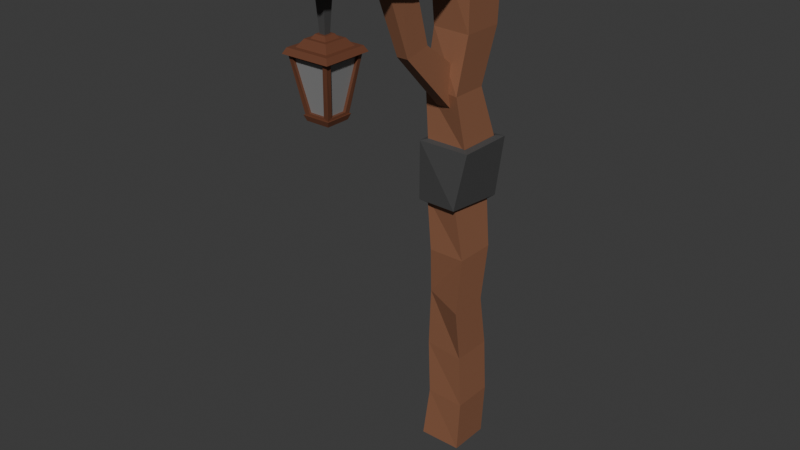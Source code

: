 # Source: farolaColor1.blend  (saved by Blender 4.1.23; exported with 4.5.12 LTS)
import bpy
from mathutils import Matrix  # noqa: F401  (used for matrix-valued properties, if any)

bpy.ops.wm.read_factory_settings(use_empty=True)
scene = bpy.context.scene
scene.name = 'Scene'

# ---- collections
col_collection = bpy.data.collections.new('Collection'); scene.collection.children.link(col_collection)

# ---- materials (node trees are filled in below, after node groups)
mat_material_010 = bpy.data.materials.new('Material.010')
mat_material_010.use_transparent_shadow = False
mat_piedras = bpy.data.materials.new('Piedras')
mat_piedras.use_transparent_shadow = False
mat_material_003 = bpy.data.materials.new('Material.003')
mat_material_003.alpha_threshold = 0.0
mat_material_003.use_transparent_shadow = False
mat_material_003.roughness = 0.5
mat_material_003.line_color = (0.0, 0.0, 0.0, 1.0)
mat_marron_001 = bpy.data.materials.new('Marron.001')
mat_marron_001.use_transparent_shadow = False

# ---- material node trees
mat_material_010.use_nodes = True; mat_material_010.node_tree.nodes.clear()
_N = mat_material_010.node_tree.nodes; _L = mat_material_010.node_tree.links
n0 = _N.new('ShaderNodeBsdfPrincipled'); n0.name = 'Principled BSDF'; n0.location = (10, 300)
n0.inputs[0].default_value = (0.06561, 0.06561, 0.06561, 1.0)
n1 = _N.new('ShaderNodeOutputMaterial'); n1.name = 'Material Output'; n1.location = (300, 300)
_L.new(n0.outputs[0], n1.inputs[0])
n1.is_active_output = True
mat_piedras.use_nodes = True; mat_piedras.node_tree.nodes.clear()
_N = mat_piedras.node_tree.nodes; _L = mat_piedras.node_tree.links
n0 = _N.new('ShaderNodeBsdfPrincipled'); n0.name = 'Principled BSDF'; n0.location = (10, 300)
n0.inputs[0].default_value = (0.2585, 0.2585, 0.2585, 1.0)
n1 = _N.new('ShaderNodeOutputMaterial'); n1.name = 'Material Output'; n1.location = (300, 300)
_L.new(n0.outputs[0], n1.inputs[0])
n1.is_active_output = True
mat_material_003.use_nodes = True; mat_material_003.node_tree.nodes.clear()
_N = mat_material_003.node_tree.nodes; _L = mat_material_003.node_tree.links
n0 = _N.new('ShaderNodeOutputMaterial'); n0.name = 'Material Output'; n0.location = (300, 300)
n1 = _N.new('ShaderNodeBsdfPrincipled'); n1.name = 'Principled BSDF'; n1.location = (10, 300)
n1.inputs[0].default_value = (0.1522, 0.05549, 0.02887, 1.0)
n1.inputs[3].default_value = 1.45
_L.new(n1.outputs[0], n0.inputs[0])
n0.is_active_output = True
mat_marron_001.use_nodes = True; mat_marron_001.node_tree.nodes.clear()
_N = mat_marron_001.node_tree.nodes; _L = mat_marron_001.node_tree.links
n0 = _N.new('ShaderNodeBsdfPrincipled'); n0.name = 'Principled BSDF'; n0.location = (10, 300)
n0.inputs[0].default_value = (0.2704, 0.1175, 0.06296, 1.0)
n0.inputs[2].default_value = 0.5276
n1 = _N.new('ShaderNodeOutputMaterial'); n1.name = 'Material Output'; n1.location = (300, 300)
_L.new(n0.outputs[0], n1.inputs[0])
n1.is_active_output = True

# ---- world
world_world = bpy.data.worlds.new('World'); scene.world = world_world
world_world.use_nodes = True; world_world.node_tree.nodes.clear()
_N = world_world.node_tree.nodes; _L = world_world.node_tree.links
n0 = _N.new('ShaderNodeOutputWorld'); n0.name = 'World Output'; n0.location = (300, 300)
n1 = _N.new('ShaderNodeBackground'); n1.name = 'Background'; n1.location = (10, 300)
n1.inputs[0].default_value = (0.05088, 0.05088, 0.05088, 1.0)
_L.new(n1.outputs[0], n0.inputs[0])
n0.is_active_output = True
world_world.color = (0.05088, 0.05088, 0.05088)
world_world.use_sun_shadow = False
world_world.sun_shadow_jitter_overblur = 0.0

# ---- meshes
me_cube_624 = bpy.data.meshes.new('Cube.624')
me_cube_624.from_pydata([(-1.1, 0.4023, 2.122), (-1.1, -0.4023, 2.122), (-1.1, 0.4023, -2.122), (-1.1, -0.4023, -2.122), (1.1, -0.1735, -0.9152), (1.1, 0.1735, -0.9152), (1.1, -0.1735, 0.9152), (1.1, 0.1735, 0.9152)], [], [(0, 2, 5, 7), (2, 3, 4, 5), (0, 1, 3, 2), (3, 1, 6, 4), (7, 5, 4, 6), (1, 0, 7, 6)])
_uv = me_cube_624.uv_layers.new(name='UVMap')
_uv.uv.foreach_set('vector', [0.2156, 0.5906, 0.2156, 0.5906, 0.2156, 0.5906, 0.2156, 0.5906, 0.2156, 0.5906, 0.2156, 0.6594, 0.2156, 0.6594, 0.2156, 0.5906, 0.2156, 0.5906, 0.2156, 0.6594, 0.2156, 0.6594, 0.2156, 0.5906, 0.2156, 0.6594, 0.2156, 0.6594, 0.2156, 0.6594, 0.2156, 0.6594, 0.2156, 0.5906, 0.2156, 0.5906, 0.2156, 0.6594, 0.2156, 0.6594, 0.2156, 0.6594, 0.2156, 0.5906, 0.2156, 0.5906, 0.2156, 0.6594])
me_cube_624.materials.append(mat_material_010)
me_cube_624.update()
me_cube_623 = bpy.data.meshes.new('Cube.623')
me_cube_623.from_pydata([(0.8616, 0.7586, 1.796), (0.8616, -0.7586, 1.796), (0.4793, 0.3762, 19.91), (0.4793, -0.3762, 19.91), (0.7586, -0.873, 1.806), (-0.7586, -0.873, 1.806), (0.3762, -0.4907, 19.86), (-0.3762, -0.4907, 19.86), (-0.7586, 0.8466, 1.771), (0.7586, 0.8466, 1.771), (-0.3762, 0.4642, 19.94), (0.3762, 0.4642, 19.94), (-0.8766, -0.7586, 1.716), (-0.8766, 0.7586, 1.716), (-0.4943, -0.3762, 19.97), (-0.4943, 0.3762, 19.97)], [], [(0, 2, 3, 1), (4, 6, 7, 5), (8, 10, 11, 9), (12, 14, 15, 13)])
_uv = me_cube_623.uv_layers.new(name='UVMap')
_uv.uv.foreach_set('vector', [0.6426, 0.541, 0.6426, 0.5557, 0.6426, 0.6943, 0.6426, 0.709, 0.666, 0.7324, 0.6807, 0.7324, 0.8193, 0.7324, 0.834, 0.7324, 0.834, 0.5176, 0.8193, 0.5176, 0.6807, 0.5176, 0.666, 0.5176, 0.8574, 0.709, 0.8574, 0.6943, 0.8574, 0.5557, 0.8574, 0.541])
me_cube_623.materials.append(mat_piedras)
me_cube_623.update()
me_cube_622 = bpy.data.meshes.new('Cube.622')
me_cube_622.from_pydata([(-1.0, -1.0, -1.0), (-1.131, -1.131, 1.0), (-1.0, 1.0, -1.0), (-1.131, 1.131, 1.0), (1.0, -1.0, -1.0), (1.131, -1.131, 1.0), (1.0, 1.0, -1.0), (1.131, 1.131, 1.0), (-0.7679, 0.7679, -1.0), (-0.7679, -0.7679, -1.0), (0.7679, -0.7679, -1.0), (0.7679, 0.7679, -1.0), (-0.5383, 0.5383, -3.54), (-0.5383, -0.5383, -3.54), (0.5383, 0.5383, -3.54), (0.5383, -0.5383, -3.54), (-0.3724, 0.3724, -3.54), (-0.3724, -0.3724, -3.54), (0.3724, -0.3724, -3.54), (0.3724, 0.3724, -3.54), (-0.2551, 0.2551, -4.934), (-0.2551, -0.2551, -4.934), (0.2551, 0.2551, -4.934), (0.2551, -0.2551, -4.934), (0.9716, 0.9716, 1.0), (0.9716, -0.9716, 1.0), (-0.9716, -0.9716, 1.0), (-0.9716, 0.9716, 1.0), (0.581, 0.581, 20.85), (0.581, -0.581, 20.85), (-0.581, 0.581, 20.85), (-0.581, -0.581, 20.85), (0.6383, 0.6383, 20.85), (0.6383, -0.6383, 20.85), (-0.6383, 0.6383, 20.85), (-0.6383, -0.6383, 20.85), (0.5443, 0.5443, 22.83), (0.5443, -0.5443, 22.83), (-0.5443, 0.5443, 22.83), (-0.5443, -0.5443, 22.83), (0.4104, 0.4104, 22.83), (0.4104, -0.4104, 22.83), (-0.4104, -0.4104, 22.83), (-0.4104, 0.4104, 22.83), (0.3617, 0.3617, 23.67), (0.3617, -0.3617, 23.67), (-0.3617, 0.3617, 23.67), (-0.3617, -0.3617, 23.67), (0.7586, -0.9674, 1.899), (-0.7586, -0.9674, 1.899), (-0.3762, -0.5851, 19.95), (0.3762, -0.5851, 19.95), (0.9674, 0.7586, 1.87), (0.9674, -0.7586, 1.87), (0.5851, -0.3762, 19.98), (0.5851, 0.3762, 19.98), (-0.9674, -0.7586, 1.796), (-0.9674, 0.7586, 1.796), (-0.5851, 0.3762, 20.05), (-0.5851, -0.3762, 20.05), (-0.7586, 0.9674, 1.838), (0.7586, 0.9674, 1.838), (0.3762, 0.5851, 20.01), (-0.3762, 0.5851, 20.01), (0.7586, -0.9674, 1.899), (-0.7586, -0.9674, 1.899), (0.3762, -0.5851, 19.95), (-0.3762, -0.5851, 19.95), (0.9674, 0.7586, 1.87), (0.9674, -0.7586, 1.87), (0.5851, 0.3762, 19.98), (0.5851, -0.3762, 19.98), (-0.9674, -0.7586, 1.796), (-0.9674, 0.7586, 1.796), (-0.5851, -0.3762, 20.05), (-0.5851, 0.3762, 20.05), (-0.7586, 0.9674, 1.838), (0.7586, 0.9674, 1.838), (-0.3762, 0.5851, 20.01), (0.3762, 0.5851, 20.01), (0.8616, 0.7586, 1.796), (0.8616, -0.7586, 1.796), (0.4793, 0.3762, 19.91), (0.4793, -0.3762, 19.91), (0.7586, -0.873, 1.806), (-0.7586, -0.873, 1.806), (0.3762, -0.4907, 19.86), (-0.3762, -0.4907, 19.86), (-0.7586, 0.8466, 1.771), (0.7586, 0.8466, 1.771), (-0.3762, 0.4642, 19.94), (0.3762, 0.4642, 19.94), (-0.8766, -0.7586, 1.716), (-0.8766, 0.7586, 1.716), (-0.4943, -0.3762, 19.97), (-0.4943, 0.3762, 19.97), (-0.1322, 0.1322, -4.934), (-0.1322, -0.1322, -4.934), (0.1322, -0.1322, -4.934), (0.1322, 0.1322, -4.934)], [], [(0, 1, 3, 2), (2, 3, 7, 6), (6, 7, 5, 4), (4, 5, 1, 0), (10, 15, 14, 11), (56, 72, 73, 57), (2, 8, 9, 0), (0, 9, 10, 4), (4, 10, 11, 6), (6, 11, 8, 2), (18, 23, 22, 19), (11, 14, 12, 8), (9, 13, 15, 10), (8, 12, 13, 9), (12, 16, 17, 13), (13, 17, 18, 15), (15, 18, 19, 14), (14, 19, 16, 12), (19, 22, 20, 16), (17, 21, 23, 18), (16, 20, 21, 17), (7, 24, 25, 5), (5, 25, 26, 1), (1, 26, 27, 3), (3, 27, 24, 7), (28, 30, 31, 29), (51, 66, 64, 48), (52, 68, 69, 53), (48, 64, 65, 49), (32, 33, 35, 34), (41, 45, 47, 42), (35, 39, 38, 34), (34, 38, 36, 32), (33, 37, 39, 35), (32, 36, 37, 33), (36, 40, 41, 37), (37, 41, 42, 39), (39, 42, 43, 38), (38, 43, 40, 36), (44, 46, 47, 45), (40, 44, 45, 41), (42, 47, 46, 43), (43, 46, 44, 40), (25, 48, 49, 26), (26, 49, 50, 31), (31, 50, 51, 29), (29, 51, 48, 25), (24, 52, 53, 25), (25, 53, 54, 29), (29, 54, 55, 28), (28, 55, 52, 24), (26, 56, 57, 27), (27, 57, 58, 30), (30, 58, 59, 31), (31, 59, 56, 26), (27, 60, 61, 24), (24, 61, 62, 28), (28, 62, 63, 30), (30, 63, 60, 27), (65, 85, 87, 67), (71, 83, 82, 70), (75, 95, 94, 74), (78, 90, 88, 76), (55, 70, 68, 52), (60, 76, 77, 61), (49, 65, 67, 50), (59, 74, 72, 56), (53, 69, 71, 54), (63, 78, 76, 60), (50, 67, 66, 51), (57, 73, 75, 58), (54, 71, 70, 55), (61, 77, 79, 62), (58, 75, 74, 59), (62, 79, 78, 63), (70, 82, 80, 68), (69, 81, 83, 71), (68, 80, 81, 69), (64, 84, 85, 65), (67, 87, 86, 66), (66, 86, 84, 64), (77, 89, 91, 79), (76, 88, 89, 77), (79, 91, 90, 78), (74, 94, 92, 72), (73, 93, 95, 75), (72, 92, 93, 73), (20, 96, 97, 21), (21, 97, 98, 23), (23, 98, 99, 22), (22, 99, 96, 20)])
_uv = me_cube_622.uv_layers.new(name='UVMap')
_uv.uv.foreach_set('vector', [0.375, 0.0, 0.625, 0.0, 0.625, 0.25, 0.375, 0.25, 0.375, 0.25, 0.625, 0.25, 0.625, 0.5, 0.375, 0.5, 0.375, 0.5, 0.625, 0.5, 0.625, 0.75, 0.375, 0.75, 0.375, 0.75, 0.625, 0.75, 0.625, 1.0, 0.375, 1.0, 0.346, 0.721, 0.346, 0.721, 0.346, 0.529, 0.346, 0.529, 0.8574, 0.709, 0.8574, 0.709, 0.8574, 0.541, 0.8574, 0.541, 0.125, 0.5, 0.154, 0.529, 0.154, 0.721, 0.125, 0.75, 0.125, 0.75, 0.154, 0.721, 0.346, 0.721, 0.375, 0.75, 0.375, 0.75, 0.346, 0.721, 0.346, 0.529, 0.375, 0.5, 0.375, 0.5, 0.346, 0.529, 0.154, 0.529, 0.125, 0.5, 0.3164, 0.6914, 0.3164, 0.6914, 0.3164, 0.5586, 0.3164, 0.5586, 0.346, 0.529, 0.346, 0.529, 0.154, 0.529, 0.154, 0.529, 0.154, 0.721, 0.154, 0.721, 0.346, 0.721, 0.346, 0.721, 0.154, 0.529, 0.154, 0.529, 0.154, 0.721, 0.154, 0.721, 0.154, 0.529, 0.1836, 0.5586, 0.1836, 0.6914, 0.154, 0.721, 0.154, 0.721, 0.1836, 0.6914, 0.3164, 0.6914, 0.346, 0.721, 0.346, 0.721, 0.3164, 0.6914, 0.3164, 0.5586, 0.346, 0.529, 0.346, 0.529, 0.3164, 0.5586, 0.1836, 0.5586, 0.154, 0.529, 0.3164, 0.5586, 0.3164, 0.5586, 0.1836, 0.5586, 0.1836, 0.5586, 0.1836, 0.6914, 0.1836, 0.6914, 0.3164, 0.6914, 0.3164, 0.6914, 0.1836, 0.5586, 0.1836, 0.5586, 0.1836, 0.6914, 0.1836, 0.6914, 0.625, 0.5, 0.6426, 0.5176, 0.6426, 0.7324, 0.625, 0.75, 0.625, 0.75, 0.6426, 0.7324, 0.8574, 0.7324, 0.875, 0.75, 0.875, 0.75, 0.8574, 0.7324, 0.8574, 0.5176, 0.875, 0.5, 0.875, 0.5, 0.8574, 0.5176, 0.6426, 0.5176, 0.625, 0.5, 0.6426, 0.5176, 0.8574, 0.5176, 0.8574, 0.7324, 0.6426, 0.7324, 0.6807, 0.7324, 0.6807, 0.7324, 0.666, 0.7324, 0.666, 0.7324, 0.6426, 0.541, 0.6426, 0.541, 0.6426, 0.709, 0.6426, 0.709, 0.666, 0.7324, 0.666, 0.7324, 0.834, 0.7324, 0.834, 0.7324, 0.6426, 0.5176, 0.6426, 0.7324, 0.8574, 0.7324, 0.8574, 0.5176, 0.6691, 0.7059, 0.6691, 0.7059, 0.8309, 0.7059, 0.8309, 0.7059, 0.8574, 0.7324, 0.8574, 0.7324, 0.8574, 0.5176, 0.8574, 0.5176, 0.8574, 0.5176, 0.8574, 0.5176, 0.6426, 0.5176, 0.6426, 0.5176, 0.6426, 0.7324, 0.6426, 0.7324, 0.8574, 0.7324, 0.8574, 0.7324, 0.6426, 0.5176, 0.6426, 0.5176, 0.6426, 0.7324, 0.6426, 0.7324, 0.6426, 0.5176, 0.6691, 0.5441, 0.6691, 0.7059, 0.6426, 0.7324, 0.6426, 0.7324, 0.6691, 0.7059, 0.8309, 0.7059, 0.8574, 0.7324, 0.8574, 0.7324, 0.8309, 0.7059, 0.8309, 0.5441, 0.8574, 0.5176, 0.8574, 0.5176, 0.8309, 0.5441, 0.6691, 0.5441, 0.6426, 0.5176, 0.6691, 0.5441, 0.8309, 0.5441, 0.8309, 0.7059, 0.6691, 0.7059, 0.6691, 0.5441, 0.6691, 0.5441, 0.6691, 0.7059, 0.6691, 0.7059, 0.8309, 0.7059, 0.8309, 0.7059, 0.8309, 0.5441, 0.8309, 0.5441, 0.8309, 0.5441, 0.8309, 0.5441, 0.6691, 0.5441, 0.6691, 0.5441, 0.6426, 0.7324, 0.666, 0.7324, 0.834, 0.7324, 0.8574, 0.7324, 0.8574, 0.7324, 0.834, 0.7324, 0.8193, 0.7324, 0.8574, 0.7324, 0.8574, 0.7324, 0.8193, 0.7324, 0.6807, 0.7324, 0.6426, 0.7324, 0.6426, 0.7324, 0.6807, 0.7324, 0.666, 0.7324, 0.6426, 0.7324, 0.6426, 0.5176, 0.6426, 0.541, 0.6426, 0.709, 0.6426, 0.7324, 0.6426, 0.7324, 0.6426, 0.709, 0.6426, 0.6943, 0.6426, 0.7324, 0.6426, 0.7324, 0.6426, 0.6943, 0.6426, 0.5557, 0.6426, 0.5176, 0.6426, 0.5176, 0.6426, 0.5557, 0.6426, 0.541, 0.6426, 0.5176, 0.8574, 0.7324, 0.8574, 0.709, 0.8574, 0.541, 0.8574, 0.5176, 0.8574, 0.5176, 0.8574, 0.541, 0.8574, 0.5557, 0.8574, 0.5176, 0.8574, 0.5176, 0.8574, 0.5557, 0.8574, 0.6943, 0.8574, 0.7324, 0.8574, 0.7324, 0.8574, 0.6943, 0.8574, 0.709, 0.8574, 0.7324, 0.8574, 0.5176, 0.834, 0.5176, 0.666, 0.5176, 0.6426, 0.5176, 0.6426, 0.5176, 0.666, 0.5176, 0.6807, 0.5176, 0.6426, 0.5176, 0.6426, 0.5176, 0.6807, 0.5176, 0.8193, 0.5176, 0.8574, 0.5176, 0.8574, 0.5176, 0.8193, 0.5176, 0.834, 0.5176, 0.8574, 0.5176, 0.834, 0.7324, 0.834, 0.7324, 0.8193, 0.7324, 0.8193, 0.7324, 0.6426, 0.6943, 0.6426, 0.6943, 0.6426, 0.5557, 0.6426, 0.5557, 0.8574, 0.5557, 0.8574, 0.5557, 0.8574, 0.6943, 0.8574, 0.6943, 0.8193, 0.5176, 0.8193, 0.5176, 0.834, 0.5176, 0.834, 0.5176, 0.6426, 0.5557, 0.6426, 0.5557, 0.6426, 0.541, 0.6426, 0.541, 0.834, 0.5176, 0.834, 0.5176, 0.666, 0.5176, 0.666, 0.5176, 0.834, 0.7324, 0.834, 0.7324, 0.8193, 0.7324, 0.8193, 0.7324, 0.8574, 0.6943, 0.8574, 0.6943, 0.8574, 0.709, 0.8574, 0.709, 0.6426, 0.709, 0.6426, 0.709, 0.6426, 0.6943, 0.6426, 0.6943, 0.8193, 0.5176, 0.8193, 0.5176, 0.834, 0.5176, 0.834, 0.5176, 0.8193, 0.7324, 0.8193, 0.7324, 0.6807, 0.7324, 0.6807, 0.7324, 0.8574, 0.541, 0.8574, 0.541, 0.8574, 0.5557, 0.8574, 0.5557, 0.6426, 0.6943, 0.6426, 0.6943, 0.6426, 0.5557, 0.6426, 0.5557, 0.666, 0.5176, 0.666, 0.5176, 0.6807, 0.5176, 0.6807, 0.5176, 0.8574, 0.5557, 0.8574, 0.5557, 0.8574, 0.6943, 0.8574, 0.6943, 0.6807, 0.5176, 0.6807, 0.5176, 0.8193, 0.5176, 0.8193, 0.5176, 0.6426, 0.5557, 0.6426, 0.5557, 0.6426, 0.541, 0.6426, 0.541, 0.6426, 0.709, 0.6426, 0.709, 0.6426, 0.6943, 0.6426, 0.6943, 0.6426, 0.541, 0.6426, 0.541, 0.6426, 0.709, 0.6426, 0.709, 0.666, 0.7324, 0.666, 0.7324, 0.834, 0.7324, 0.834, 0.7324, 0.8193, 0.7324, 0.8193, 0.7324, 0.6807, 0.7324, 0.6807, 0.7324, 0.6807, 0.7324, 0.6807, 0.7324, 0.666, 0.7324, 0.666, 0.7324, 0.666, 0.5176, 0.666, 0.5176, 0.6807, 0.5176, 0.6807, 0.5176, 0.834, 0.5176, 0.834, 0.5176, 0.666, 0.5176, 0.666, 0.5176, 0.6807, 0.5176, 0.6807, 0.5176, 0.8193, 0.5176, 0.8193, 0.5176, 0.8574, 0.6943, 0.8574, 0.6943, 0.8574, 0.709, 0.8574, 0.709, 0.8574, 0.541, 0.8574, 0.541, 0.8574, 0.5557, 0.8574, 0.5557, 0.8574, 0.709, 0.8574, 0.709, 0.8574, 0.541, 0.8574, 0.541, 0.1836, 0.5586, 0.2156, 0.5906, 0.2156, 0.6594, 0.1836, 0.6914, 0.1836, 0.6914, 0.2156, 0.6594, 0.2844, 0.6594, 0.3164, 0.6914, 0.3164, 0.6914, 0.2844, 0.6594, 0.2844, 0.5906, 0.3164, 0.5586, 0.3164, 0.5586, 0.2844, 0.5906, 0.2156, 0.5906, 0.1836, 0.5586])
me_cube_622.materials.append(mat_material_003)
me_cube_622.update()
me_cube_621 = bpy.data.meshes.new('Cube.621')
me_cube_621.from_pydata([(-0.6614, -1.0, 0.08537), (-1.0, -1.0, 0.3493), (-1.172, 1.0, 0.3493), (-1.0, 0.8029, 0.08537), (1.0, 1.0, 0.3493), (1.254, 0.6846, 0.09916), (1.0, -1.0, 0.3493), (1.0, -1.0, 0.08537), (-0.857, -1.256, 0.1008), (-1.288, -1.256, 0.3433), (-1.507, 1.291, 0.3433), (-1.288, 1.04, 0.1008), (1.259, 1.291, 0.3433), (1.583, 0.8896, 0.1159), (1.259, -1.256, 0.3433), (1.259, -1.256, 0.1008)], [], [(2, 4, 12, 10), (1, 2, 10, 9), (0, 7, 15, 8), (7, 5, 13, 15), (15, 14, 9, 8), (13, 12, 14, 15), (11, 10, 12, 13), (8, 9, 10, 11), (4, 6, 14, 12), (6, 1, 9, 14), (3, 0, 8, 11), (5, 3, 11, 13)])
_uv = me_cube_621.uv_layers.new(name='UVMap')
_uv.uv.foreach_set('vector', [0.5417, 0.25, 0.5417, 0.5, 0.5417, 0.5, 0.5417, 0.25, 0.5417, 0.0, 0.5417, 0.25, 0.5417, 0.25, 0.5417, 0.0, 0.5139, 1.0, 0.5139, 0.75, 0.5139, 0.75, 0.5139, 1.0, 0.5139, 0.75, 0.5139, 0.5, 0.5139, 0.5, 0.5139, 0.75, 0.5139, 0.75, 0.5417, 0.75, 0.5417, 1.0, 0.5139, 1.0, 0.5139, 0.5, 0.5417, 0.5, 0.5417, 0.75, 0.5139, 0.75, 0.5139, 0.25, 0.5417, 0.25, 0.5417, 0.5, 0.5139, 0.5, 0.5139, 0.0, 0.5417, 0.0, 0.5417, 0.25, 0.5139, 0.25, 0.5417, 0.5, 0.5417, 0.75, 0.5417, 0.75, 0.5417, 0.5, 0.5417, 0.75, 0.5417, 1.0, 0.5417, 1.0, 0.5417, 0.75, 0.5139, 0.25, 0.5139, 0.0, 0.5139, 0.0, 0.5139, 0.25, 0.5139, 0.5, 0.5139, 0.25, 0.5139, 0.25, 0.5139, 0.5])
me_cube_621.materials.append(mat_material_010)
me_cube_621.update()
me_cube_620 = bpy.data.meshes.new('Cube.620')
me_cube_620.from_pydata([(-1.389, -1.121, 1.125), (-1.389, 1.121, 1.125), (0.8522, -1.121, 1.125), (0.8522, 1.121, 1.125), (-0.6614, -1.0, 0.1111), (-1.0, -1.0, 0.3333), (-1.0, -1.166, 0.5556), (-0.8639, -0.8727, 0.7778), (-1.0, 1.0, 0.7778), (-0.3631, 0.7638, 0.5556), (-1.172, 1.0, 0.3333), (-1.0, 0.8029, 0.1111), (1.0, 1.0, 0.7778), (1.397, 0.7638, 0.5556), (1.0, 1.0, 0.3333), (1.254, 0.6846, 0.1249), (0.8662, -0.8727, 0.7778), (1.0, -1.166, 0.5556), (1.0, -1.0, 0.3333), (1.0, -1.0, 0.1111)], [], [(7, 0, 1, 8), (8, 1, 3, 12), (12, 3, 2, 16), (16, 2, 0, 7), (3, 1, 0, 2), (19, 18, 5, 4), (18, 17, 6, 5), (17, 16, 7, 6), (19, 4, 11, 15), (15, 14, 18, 19), (14, 13, 17, 18), (13, 12, 16, 17), (11, 10, 14, 15), (10, 9, 13, 14), (9, 8, 12, 13), (4, 5, 10, 11), (5, 6, 9, 10), (6, 7, 8, 9)])
_uv = me_cube_620.uv_layers.new(name='UVMap')
_uv.uv.foreach_set('vector', [0.5972, 0.0, 0.625, 0.0, 0.625, 0.25, 0.5972, 0.25, 0.5972, 0.25, 0.625, 0.25, 0.625, 0.5, 0.5972, 0.5, 0.5972, 0.5, 0.625, 0.5, 0.625, 0.75, 0.5972, 0.75, 0.5972, 0.75, 0.625, 0.75, 0.625, 1.0, 0.5972, 1.0, 0.625, 0.5, 0.875, 0.5, 0.875, 0.75, 0.625, 0.75, 0.5139, 0.75, 0.5417, 0.75, 0.5417, 1.0, 0.5139, 1.0, 0.5417, 0.75, 0.5694, 0.75, 0.5694, 1.0, 0.5417, 1.0, 0.5694, 0.75, 0.5972, 0.75, 0.5972, 1.0, 0.5694, 1.0, 0.5139, 0.75, 0.5139, 0.0, 0.5139, 0.25, 0.5139, 0.5, 0.5139, 0.5, 0.5417, 0.5, 0.5417, 0.75, 0.5139, 0.75, 0.5417, 0.5, 0.5694, 0.5, 0.5694, 0.75, 0.5417, 0.75, 0.5694, 0.5, 0.5972, 0.5, 0.5972, 0.75, 0.5694, 0.75, 0.5139, 0.25, 0.5417, 0.25, 0.5417, 0.5, 0.5139, 0.5, 0.5417, 0.25, 0.5694, 0.25, 0.5694, 0.5, 0.5417, 0.5, 0.5694, 0.25, 0.5972, 0.25, 0.5972, 0.5, 0.5694, 0.5, 0.5139, 0.0, 0.5417, 0.0, 0.5417, 0.25, 0.5139, 0.25, 0.5417, 0.0, 0.5694, 0.0, 0.5694, 0.25, 0.5417, 0.25, 0.5694, 0.0, 0.5972, 0.0, 0.5972, 0.25, 0.5694, 0.25])
me_cube_620.materials.append(mat_marron_001)
me_cube_620.update()
me_cube_619 = bpy.data.meshes.new('Cube.619')
me_cube_619.from_pydata([(-1.0, -0.955, -1.12), (-1.0, -1.001, 1.42), (-1.0, 1.045, -1.12), (-1.0, 0.5235, 1.899), (1.0, -0.955, -1.12), (1.0, -1.001, 1.42), (1.0, 1.045, -1.12), (1.0, 0.5235, 1.899), (-1.0, 0.04504, -1.12), (-1.0, -0.2182, 1.497), (1.0, 0.04504, -1.12), (1.0, -0.2182, 1.497), (-0.7986, 0.3257, 0.1551), (-0.7986, 1.733, 0.3465), (0.7986, 1.733, 0.3465), (0.7986, 0.3257, 0.1551), (0.7986, 1.029, 0.2508), (-0.7986, 1.029, 0.2508)], [], [(17, 9, 3, 13), (13, 3, 7, 14), (16, 11, 5, 15), (15, 5, 1, 12), (8, 10, 4, 0), (11, 9, 1, 5), (7, 3, 9, 11), (2, 6, 10, 8), (14, 7, 11, 16), (12, 1, 9, 17), (0, 12, 17, 8), (6, 14, 16, 10), (4, 15, 12, 0), (10, 16, 15, 4), (2, 13, 14, 6), (8, 17, 13, 2)])
_uv = me_cube_619.uv_layers.new(name='UVMap')
_uv.uv.foreach_set('vector', [0.5, 0.125, 0.625, 0.125, 0.625, 0.25, 0.5, 0.25, 0.5, 0.25, 0.625, 0.25, 0.625, 0.5, 0.5, 0.5, 0.5, 0.625, 0.625, 0.625, 0.625, 0.75, 0.5, 0.75, 0.5, 0.75, 0.625, 0.75, 0.625, 1.0, 0.5, 1.0, 0.125, 0.625, 0.375, 0.625, 0.375, 0.75, 0.125, 0.75, 0.625, 0.625, 0.875, 0.625, 0.875, 0.75, 0.625, 0.75, 0.625, 0.5, 0.875, 0.5, 0.875, 0.625, 0.625, 0.625, 0.125, 0.5, 0.375, 0.5, 0.375, 0.625, 0.125, 0.625, 0.5, 0.5, 0.625, 0.5, 0.625, 0.625, 0.5, 0.625, 0.5, 0.0, 0.625, 0.0, 0.625, 0.125, 0.5, 0.125, 0.375, 0.0, 0.5, 0.0, 0.5, 0.125, 0.375, 0.125, 0.375, 0.5, 0.5, 0.5, 0.5, 0.625, 0.375, 0.625, 0.375, 0.75, 0.5, 0.75, 0.5, 1.0, 0.375, 1.0, 0.375, 0.625, 0.5, 0.625, 0.5, 0.75, 0.375, 0.75, 0.375, 0.25, 0.5, 0.25, 0.5, 0.5, 0.375, 0.5, 0.375, 0.125, 0.5, 0.125, 0.5, 0.25, 0.375, 0.25])
me_cube_619.materials.append(mat_marron_001)
me_cube_619.update()
me_cube_618 = bpy.data.meshes.new('Cube.618')
me_cube_618.from_pydata([(-1.0, -1.081, -1.0), (-1.121, -1.121, 1.187), (-1.0, 1.0, -1.0), (-1.121, 1.121, 1.187), (1.0, -1.081, -1.0), (1.121, -1.121, 1.187), (1.0, 1.0, -1.0), (1.121, 1.121, 1.187), (-1.0, -0.7807, -0.7778), (-1.149, -1.0, -0.5556), (-1.0, -1.0, -0.3152), (-1.0, -0.7741, -0.1111), (-0.6614, -1.0, 0.1111), (-1.0, -1.0, 0.3333), (-1.0, -1.166, 0.5556), (-0.8639, -0.8727, 0.7778), (-1.0, 1.0, 0.7778), (-0.3631, 0.7638, 0.5556), (-1.172, 1.0, 0.3333), (-1.0, 0.8029, 0.1111), (-1.0, 1.0, -0.1111), (-0.5523, 1.0, -0.3333), (-1.0, 1.0, -0.5556), (-1.0, 1.141, -0.7778), (1.0, 1.0, 0.7778), (1.397, 0.7638, 0.5556), (1.0, 1.0, 0.3333), (1.254, 0.6846, 0.1249), (1.0, 1.0, -0.1111), (1.362, 1.0, -0.3333), (1.0, 1.0, -0.5556), (1.0, 1.141, -0.7778), (0.8662, -0.8727, 0.7778), (1.0, -1.166, 0.5556), (1.0, -1.0, 0.3333), (1.0, -1.0, 0.1111), (1.0, -0.7741, -0.1111), (0.6412, -1.0, -0.3152), (0.7612, -1.0, -0.5556), (0.9068, -0.7807, -0.7778), (-0.6614, -1.0, 0.1111), (-1.0, -1.0, 0.3333), (-1.172, 1.0, 0.3333), (-1.0, 0.8029, 0.1111), (1.0, 1.0, 0.3333), (1.254, 0.6846, 0.1249), (1.0, -1.0, 0.3333), (1.0, -1.0, 0.1111)], [], [(15, 1, 3, 16), (16, 3, 7, 24), (24, 7, 5, 32), (32, 5, 1, 15), (2, 6, 4, 0), (7, 3, 1, 5), (4, 39, 8, 0), (39, 38, 9, 8), (38, 37, 10, 9), (37, 36, 11, 10), (36, 35, 12, 11), (19, 12, 40, 43), (34, 33, 14, 13), (33, 32, 15, 14), (6, 31, 39, 4), (31, 30, 38, 39), (30, 29, 37, 38), (29, 28, 36, 37), (28, 27, 35, 36), (18, 26, 44, 42), (26, 25, 33, 34), (25, 24, 32, 33), (2, 23, 31, 6), (23, 22, 30, 31), (22, 21, 29, 30), (21, 20, 28, 29), (20, 19, 27, 28), (35, 27, 45, 47), (18, 17, 25, 26), (17, 16, 24, 25), (0, 8, 23, 2), (8, 9, 22, 23), (9, 10, 21, 22), (10, 11, 20, 21), (11, 12, 19, 20), (34, 13, 41, 46), (13, 14, 17, 18), (14, 15, 16, 17), (12, 35, 47, 40), (26, 34, 46, 44), (27, 19, 43, 45), (13, 18, 42, 41)])
_uv = me_cube_618.uv_layers.new(name='UVMap')
_uv.uv.foreach_set('vector', [0.5972, 0.0, 0.625, 0.0, 0.625, 0.25, 0.5972, 0.25, 0.5972, 0.25, 0.625, 0.25, 0.625, 0.5, 0.5972, 0.5, 0.5972, 0.5, 0.625, 0.5, 0.625, 0.75, 0.5972, 0.75, 0.5972, 0.75, 0.625, 0.75, 0.625, 1.0, 0.5972, 1.0, 0.125, 0.5, 0.375, 0.5, 0.375, 0.75, 0.125, 0.75, 0.625, 0.5, 0.875, 0.5, 0.875, 0.75, 0.625, 0.75, 0.375, 0.75, 0.4028, 0.75, 0.4028, 1.0, 0.375, 1.0, 0.4028, 0.75, 0.4306, 0.75, 0.4306, 1.0, 0.4028, 1.0, 0.4306, 0.75, 0.4583, 0.75, 0.4583, 1.0, 0.4306, 1.0, 0.4583, 0.75, 0.4861, 0.75, 0.4861, 1.0, 0.4583, 1.0, 0.4861, 0.75, 0.5139, 0.75, 0.5139, 1.0, 0.4861, 1.0, 0.5139, 0.25, 0.5139, 0.0, 0.5139, 0.0, 0.5139, 0.25, 0.5417, 0.75, 0.5694, 0.75, 0.5694, 1.0, 0.5417, 1.0, 0.5694, 0.75, 0.5972, 0.75, 0.5972, 1.0, 0.5694, 1.0, 0.375, 0.5, 0.4028, 0.5, 0.4028, 0.75, 0.375, 0.75, 0.4028, 0.5, 0.4306, 0.5, 0.4306, 0.75, 0.4028, 0.75, 0.4306, 0.5, 0.4583, 0.5, 0.4583, 0.75, 0.4306, 0.75, 0.4583, 0.5, 0.4861, 0.5, 0.4861, 0.75, 0.4583, 0.75, 0.4861, 0.5, 0.5139, 0.5, 0.5139, 0.75, 0.4861, 0.75, 0.5417, 0.25, 0.5417, 0.5, 0.5417, 0.5, 0.5417, 0.25, 0.5417, 0.5, 0.5694, 0.5, 0.5694, 0.75, 0.5417, 0.75, 0.5694, 0.5, 0.5972, 0.5, 0.5972, 0.75, 0.5694, 0.75, 0.375, 0.25, 0.4028, 0.25, 0.4028, 0.5, 0.375, 0.5, 0.4028, 0.25, 0.4306, 0.25, 0.4306, 0.5, 0.4028, 0.5, 0.4306, 0.25, 0.4583, 0.25, 0.4583, 0.5, 0.4306, 0.5, 0.4583, 0.25, 0.4861, 0.25, 0.4861, 0.5, 0.4583, 0.5, 0.4861, 0.25, 0.5139, 0.25, 0.5139, 0.5, 0.4861, 0.5, 0.5139, 0.75, 0.5139, 0.5, 0.5139, 0.5, 0.5139, 0.75, 0.5417, 0.25, 0.5694, 0.25, 0.5694, 0.5, 0.5417, 0.5, 0.5694, 0.25, 0.5972, 0.25, 0.5972, 0.5, 0.5694, 0.5, 0.375, 0.0, 0.4028, 0.0, 0.4028, 0.25, 0.375, 0.25, 0.4028, 0.0, 0.4306, 0.0, 0.4306, 0.25, 0.4028, 0.25, 0.4306, 0.0, 0.4583, 0.0, 0.4583, 0.25, 0.4306, 0.25, 0.4583, 0.0, 0.4861, 0.0, 0.4861, 0.25, 0.4583, 0.25, 0.4861, 0.0, 0.5139, 0.0, 0.5139, 0.25, 0.4861, 0.25, 0.5417, 0.75, 0.5417, 1.0, 0.5417, 1.0, 0.5417, 0.75, 0.5417, 0.0, 0.5694, 0.0, 0.5694, 0.25, 0.5417, 0.25, 0.5694, 0.0, 0.5972, 0.0, 0.5972, 0.25, 0.5694, 0.25, 0.5139, 1.0, 0.5139, 0.75, 0.5139, 0.75, 0.5139, 1.0, 0.5417, 0.5, 0.5417, 0.75, 0.5417, 0.75, 0.5417, 0.5, 0.5139, 0.5, 0.5139, 0.25, 0.5139, 0.25, 0.5139, 0.5, 0.5417, 0.0, 0.5417, 0.25, 0.5417, 0.25, 0.5417, 0.0])
me_cube_618.materials.append(mat_marron_001)
me_cube_618.update()

# ---- objects
ob_cube_8677 = bpy.data.objects.new('Cube.8677', me_cube_624)
ob_cube_8676 = bpy.data.objects.new('Cube.8676', me_cube_623)
ob_cube_8675 = bpy.data.objects.new('Cube.8675', me_cube_622)
ob_cube_8674 = bpy.data.objects.new('Cube.8674', me_cube_621)
ob_cube_8673 = bpy.data.objects.new('Cube.8673', me_cube_620)
ob_cube_8672 = bpy.data.objects.new('Cube.8672', me_cube_619)
ob_cube_8671 = bpy.data.objects.new('Cube.8671', me_cube_618)

# ---- transforms, parenting, visibility, modifiers, constraints
ob_cube_8677.location = (-0.2743, -5.334, 17.33)
ob_cube_8677.rotation_euler = (1.571, -1.571, 0.0)
ob_cube_8677.scale = (-0.8538, -0.4882, -0.09642)
ob_cube_8676.location = (-0.2715, -5.337, 16.14)
ob_cube_8676.rotation_euler = (0.0, -0.0, 1.571)
ob_cube_8676.scale = (-0.7071, -0.7071, -0.08628)
ob_cube_8675.location = (-0.2715, -5.337, 16.14)
ob_cube_8675.rotation_euler = (0.0, -0.0, 1.571)
ob_cube_8675.scale = (-0.7071, -0.7071, -0.08628)
ob_cube_8674.location = (-0.2534, 0.6558, 8.796)
ob_cube_8674.rotation_euler = (0.0, -0.0, -1.571)
ob_cube_8674.scale = (0.724, 0.724, 8.491)
ob_cube_8673.location = (-0.2534, 1.768, 17.29)
ob_cube_8673.rotation_euler = (5.373e-07, 1.419, -1.571)
ob_cube_8673.scale = (0.6181, 0.6181, 7.25)
ob_cube_8672.location = (-0.2934, -0.939, 15.14)
ob_cube_8672.rotation_euler = (0.6222, -3.142, 3.142)
ob_cube_8672.scale = (0.2443, 0.6025, -1.905)
ob_cube_8671.location = (-0.2534, 0.6558, 8.796)
ob_cube_8671.rotation_euler = (0.0, -0.0, -1.571)
ob_cube_8671.scale = (0.724, 0.724, 8.491)

# ---- collection membership
col_collection.objects.link(ob_cube_8677)
col_collection.objects.link(ob_cube_8676)
col_collection.objects.link(ob_cube_8675)
col_collection.objects.link(ob_cube_8674)
col_collection.objects.link(ob_cube_8673)
col_collection.objects.link(ob_cube_8672)
col_collection.objects.link(ob_cube_8671)

# ---- scene / render settings (as saved in the file)
scene.frame_start = 1; scene.frame_end = 250; scene.frame_set(1)
scene.render.engine = 'BLENDER_EEVEE_NEXT'
scene.cycles.sampling_pattern = 'TABULATED_SOBOL'
scene.eevee.ray_tracing_options.trace_max_roughness = 0.0
bpy.context.view_layer.update()

# ---- added for rendering (the .blend has no active camera and no usable light): camera, sun
cam_auto = bpy.data.cameras.new('AutoCamera')
cam_auto.lens = 50.0
cam_auto.sensor_width = 36.0
cam_auto.clip_end = 1000.0
ob_auto_camera = bpy.data.objects.new('AutoCamera', cam_auto)
scene.collection.objects.link(ob_auto_camera)
ob_auto_camera.location = (19.0246, -25.4564, 25.2485)
ob_auto_camera.rotation_euler = (1.09748, -7.21219e-08, 0.694738)
scene.camera = ob_auto_camera
light_auto_sun = bpy.data.lights.new('AutoSun', 'SUN')
light_auto_sun.energy = 3.0
light_auto_sun.angle = 0.0523599
ob_auto_sun = bpy.data.objects.new('AutoSun', light_auto_sun)
scene.collection.objects.link(ob_auto_sun)
ob_auto_sun.rotation_euler = (0.872665, 0.174533, 0.523599)
bpy.context.view_layer.update()
